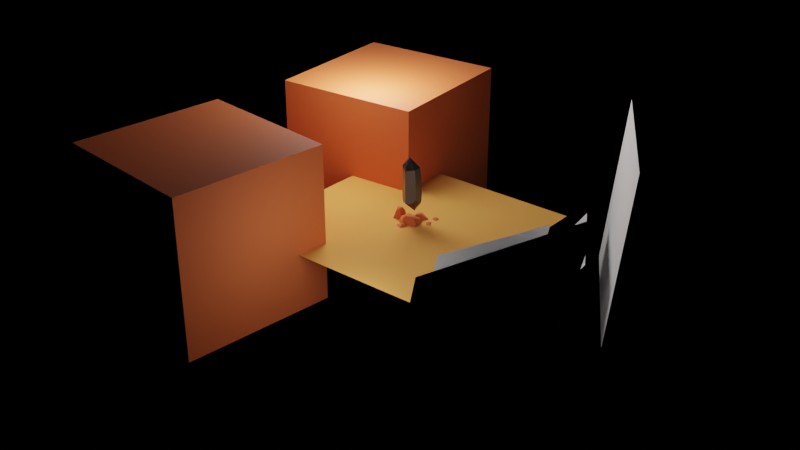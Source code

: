 # Source: rock_2.blend  (saved by Blender 2.91.10; exported with 4.5.12 LTS)
import bpy
from mathutils import Matrix  # noqa: F401  (used for matrix-valued properties, if any)

bpy.ops.wm.read_factory_settings(use_empty=True)
scene = bpy.context.scene
scene.name = 'Scene'

# ---- collections
col_collection = bpy.data.collections.new('Collection'); scene.collection.children.link(col_collection)

# ---- materials (node trees are filled in below, after node groups)
mat_floor = bpy.data.materials.new('Floor')
mat_stone = bpy.data.materials.new('Stone')
mat_rock = bpy.data.materials.new('Rock')
mat_material = bpy.data.materials.new('Material')
mat_material.alpha_threshold = 0.0
mat_material.line_color = (0.0, 0.0, 0.0, 1.0)

# ---- node groups
ng_auto_smooth = bpy.data.node_groups.new('Auto Smooth', 'GeometryNodeTree')
_s = ng_auto_smooth.interface.new_socket(name='Geometry', in_out='OUTPUT', socket_type='NodeSocketGeometry')
_s = ng_auto_smooth.interface.new_socket(name='Geometry', in_out='INPUT', socket_type='NodeSocketGeometry')
_s = ng_auto_smooth.interface.new_socket(name='Angle', in_out='INPUT', socket_type='NodeSocketFloat')
_s.subtype = 'ANGLE'
_s.min_value = 0.0
_s.max_value = 3.142
ng_auto_smooth.is_modifier = True
_N = ng_auto_smooth.nodes; _L = ng_auto_smooth.links
n0 = _N.new('NodeGroupOutput'); n0.name = 'Group Output'; n0.location = (480, -100)
n1 = _N.new('NodeGroupInput'); n1.name = 'Group Input'; n1.location = (-420, -300)
n2 = _N.new('NodeGroupInput'); n2.name = 'Group Input.001'; n2.location = (-60, -100)
n3 = _N.new('GeometryNodeSetShadeSmooth'); n3.name = 'Set Shade Smooth'; n3.location = (120, -100)
n3.domain = 'EDGE'
n4 = _N.new('GeometryNodeSetShadeSmooth'); n4.name = 'Set Shade Smooth.001'; n4.location = (300, -100)
n5 = _N.new('GeometryNodeInputMeshEdgeAngle'); n5.name = 'Edge Angle'; n5.location = (-420, -220)
n6 = _N.new('GeometryNodeInputEdgeSmooth'); n6.name = 'Is Edge Smooth'; n6.location = (-60, -160)
n7 = _N.new('GeometryNodeInputShadeSmooth'); n7.name = 'Is Face Smooth'; n7.location = (-240, -340)
n8 = _N.new('FunctionNodeBooleanMath'); n8.name = 'Boolean Math'; n8.location = (-60, -220)
n9 = _N.new('FunctionNodeCompare'); n9.name = 'Compare'; n9.location = (-240, -180)
n9.operation = 'LESS_EQUAL'
_L.new(n5.outputs[0], n9.inputs[0])
_L.new(n4.outputs[0], n0.inputs[0])
_L.new(n1.outputs[1], n9.inputs[1])
_L.new(n9.outputs[0], n8.inputs[0])
_L.new(n7.outputs[0], n8.inputs[1])
_L.new(n2.outputs[0], n3.inputs[0])
_L.new(n6.outputs[0], n3.inputs[1])
_L.new(n3.outputs[0], n4.inputs[0])
_L.new(n8.outputs[0], n3.inputs[2])
n0.is_active_output = True

# ---- material node trees
mat_floor.use_nodes = True; mat_floor.node_tree.nodes.clear()
_N = mat_floor.node_tree.nodes; _L = mat_floor.node_tree.links
n0 = _N.new('ShaderNodeBsdfPrincipled'); n0.name = 'Principled BSDF'; n0.location = (10, 300)
n0.distribution = 'GGX'
n0.subsurface_method = 'BURLEY'
n0.inputs[0].default_value = (0.8, 0.3308, 0.06487, 1.0)
n0.inputs[2].default_value = 0.9783
n0.inputs[3].default_value = 1.45
n0.inputs[27].default_value = (0.0, 0.0, 0.0, 1.0)
n0.inputs[28].default_value = 1.0
n1 = _N.new('ShaderNodeOutputMaterial'); n1.name = 'Material Output'; n1.location = (300, 300)
_L.new(n0.outputs[0], n1.inputs[0])
n1.is_active_output = True
mat_stone.use_nodes = True; mat_stone.node_tree.nodes.clear()
_N = mat_stone.node_tree.nodes; _L = mat_stone.node_tree.links
n0 = _N.new('ShaderNodeBsdfPrincipled'); n0.name = 'Principled BSDF'; n0.location = (10, 300)
n0.distribution = 'GGX'
n0.subsurface_method = 'BURLEY'
n0.inputs[0].default_value = (0.09463, 0.09463, 0.09463, 1.0)
n0.inputs[1].default_value = 1.0
n0.inputs[2].default_value = 0.3478
n0.inputs[3].default_value = 1.45
n0.inputs[27].default_value = (0.0, 0.0, 0.0, 1.0)
n0.inputs[28].default_value = 1.0
n1 = _N.new('ShaderNodeOutputMaterial'); n1.name = 'Material Output'; n1.location = (300, 300)
_L.new(n0.outputs[0], n1.inputs[0])
n1.is_active_output = True
mat_rock.use_nodes = True; mat_rock.node_tree.nodes.clear()
_N = mat_rock.node_tree.nodes; _L = mat_rock.node_tree.links
n0 = _N.new('ShaderNodeBsdfPrincipled'); n0.name = 'Principled BSDF'; n0.location = (10, 300)
n0.distribution = 'GGX'
n0.subsurface_method = 'BURLEY'
n0.inputs[0].default_value = (0.6776, 0.1378, 0.0329, 1.0)
n0.inputs[2].default_value = 0.8116
n0.inputs[3].default_value = 1.45
n0.inputs[27].default_value = (0.0, 0.0, 0.0, 1.0)
n0.inputs[28].default_value = 1.0
n1 = _N.new('ShaderNodeOutputMaterial'); n1.name = 'Material Output'; n1.location = (300, 300)
_L.new(n0.outputs[0], n1.inputs[0])
n1.is_active_output = True
mat_material.use_nodes = True; mat_material.node_tree.nodes.clear()
_N = mat_material.node_tree.nodes; _L = mat_material.node_tree.links
n0 = _N.new('ShaderNodeOutputMaterial'); n0.name = 'Material Output'; n0.location = (300, 300)
n1 = _N.new('ShaderNodeBsdfPrincipled'); n1.name = 'Principled BSDF'; n1.location = (10, 300)
n1.distribution = 'GGX'
n1.subsurface_method = 'BURLEY'
n1.inputs[2].default_value = 0.4
n1.inputs[3].default_value = 1.45
n1.inputs[27].default_value = (0.0, 0.0, 0.0, 1.0)
n1.inputs[28].default_value = 1.0
_L.new(n1.outputs[0], n0.inputs[0])
n0.is_active_output = True

# ---- world
world_world = bpy.data.worlds.new('World'); scene.world = world_world
world_world.use_nodes = True; world_world.node_tree.nodes.clear()
_N = world_world.node_tree.nodes; _L = world_world.node_tree.links
n0 = _N.new('ShaderNodeOutputWorld'); n0.name = 'World Output'; n0.location = (300, 300)
n1 = _N.new('ShaderNodeBackground'); n1.name = 'Background'; n1.location = (10, 300)
n1.inputs[0].default_value = (0.0, 0.0, 0.0, 1.0)
_L.new(n1.outputs[0], n0.inputs[0])
n0.is_active_output = True
world_world.color = (0.05088, 0.05088, 0.05088)
world_world.use_sun_shadow = False
world_world.sun_shadow_jitter_overblur = 0.0

# ---- lights
light_point_001 = bpy.data.lights.new('Point.001', 'POINT')
light_point_001.transmission_factor = 0.0
light_point_001.energy = 2e+04
light_point_001.shadow_soft_size = 6.91
light_point_001.shadow_maximum_resolution = 0.006
light_point_001.use_absolute_resolution = True
light_point_002 = bpy.data.lights.new('Point.002', 'POINT')
light_point_002.transmission_factor = 0.0
light_point_002.energy = 1500.0
light_point_002.shadow_soft_size = 3.51
light_point_002.shadow_maximum_resolution = 0.006
light_point_002.use_absolute_resolution = True

# ---- meshes
me_plane = bpy.data.meshes.new('Plane')
me_plane.from_pydata([(-1.0, -1.0, 0.0), (1.0, -1.0, 0.0), (-1.0, 1.0, 0.0), (1.0, 1.0, 0.0)], [], [(0, 1, 3, 2)])
_uv = me_plane.uv_layers.new(name='UVMap')
_uv.uv.foreach_set('vector', [0.0, 0.0, 1.0, 0.0, 1.0, 1.0, 0.0, 1.0])
me_plane.materials.append(mat_floor)
me_plane.use_remesh_fix_poles = True
me_plane.use_remesh_preserve_attributes = False
me_plane.use_mirror_vertex_groups = False
me_plane.update()
me_cylinder_002 = bpy.data.meshes.new('Cylinder.002')
me_cylinder_002.from_pydata([(0.1595, -0.1599, 1.296), (0.6693, 0.2145, 0.2467), (-0.3695, -0.6988, 0.3822), (-0.04989, 0.3115, -3.91), (0.5473, -0.5912, -2.884), (-0.9516, 0.3074, -3.016), (-0.03914, 0.8363, -0.1919), (-0.1024, 0.7745, 0.1508), (-0.02567, 0.7592, 0.2281), (0.02259, 0.7644, 0.1718), (-0.7433, 0.0676, 0.07218), (-0.4709, 0.1333, 0.5018), (-0.6278, 0.4341, 0.0302), (-0.8369, 0.2669, -0.2211), (-0.3163, 0.7652, -3.016), (-0.006143, 0.9516, -2.152), (0.1764, 0.8701, -3.016), (-0.01502, 0.7896, -3.292), (-0.2091, -0.6706, -3.022), (-0.4778, -0.6947, -2.733), (-0.6116, -0.4503, -3.027), (-0.397, -0.4989, -3.209), (0.4014, 0.3338, -3.414), (0.3869, 0.7123, -3.021), (0.7684, 0.3441, -2.441), (0.7052, -0.05691, -2.895), (0.5688, -0.4423, 0.2231), (0.4284, -0.5242, 0.3974), (0.3361, -0.6589, 0.2682), (0.4876, -0.5963, 0.002028)], [], [(22, 17, 23), (21, 5, 3), (2, 19, 29), (7, 12, 11), (6, 15, 13), (27, 1, 0), (2, 27, 0), (13, 5, 19), (24, 23, 15), (7, 9, 6), (1, 8, 0), (10, 12, 13), (11, 2, 0), (14, 16, 17), (14, 3, 5), (18, 20, 21), (4, 21, 3), (23, 25, 22), (22, 4, 3), (29, 26, 27, 28), (29, 4, 24), (3, 17, 22), (17, 16, 23), (21, 20, 5), (18, 4, 19), (4, 29, 19), (29, 28, 2), (0, 8, 11), (8, 7, 11), (14, 5, 15), (5, 13, 15), (13, 12, 6), (12, 7, 6), (27, 26, 1), (2, 28, 27), (5, 20, 19), (19, 2, 13), (2, 10, 13), (23, 16, 15), (15, 6, 24), (6, 9, 1), (24, 6, 1), (7, 8, 9), (1, 9, 8), (10, 11, 12), (11, 10, 2), (14, 15, 16), (14, 17, 3), (18, 19, 20), (4, 18, 21), (23, 24, 25), (22, 25, 4), (4, 25, 24), (24, 1, 29), (1, 26, 29)])
me_cylinder_002.polygons.foreach_set('use_smooth', [True] * 55)
_k = set([(0, 1), (0, 2), (0, 8), (0, 11), (0, 27), (1, 9), (1, 24), (1, 26), (2, 10), (2, 19), (2, 28), (3, 4), (3, 5), (3, 17), (3, 21), (3, 22), (4, 18), (4, 25), (4, 29), (5, 13), (5, 14), (5, 20), (6, 7), (6, 9), (6, 15), (7, 8), (7, 12), (8, 9), (10, 11), (10, 13), (11, 12), (12, 13), (14, 15), (14, 17), (15, 16), (16, 17), (16, 23), (18, 19), (18, 21), (19, 20), (20, 21), (22, 23), (22, 25), (23, 24), (24, 25), (26, 27), (26, 29), (27, 28), (28, 29)])
me_cylinder_002.attributes.new('sharp_edge', 'BOOLEAN', 'EDGE').data.foreach_set('value', [ (min(e.vertices), max(e.vertices)) in _k for e in me_cylinder_002.edges])
_uv = me_cylinder_002.uv_layers.new(name='UVMap')
_uv.uv.foreach_set('vector', [0.8455, 0.5616, 0.9693, 0.5784, 0.8183, 0.6116, 0.3796, 0.5901, 0.2, 0.6132, 0.3, 0.5, 0.4, 0.7977, 0.4, 0.6288, 0.6, 0.7856, 0.0163, 0.7977, 0.1461, 0.7977, 0.1593, 0.8802, 2.98e-08, 0.7767, 2.98e-08, 0.6632, 0.2073, 0.7851, 0.6163, 0.8308, 0.8, 0.7977, 0.7, 1.0, 0.4, 0.7977, 0.5837, 0.8308, 0.5, 1.0, 0.2073, 0.7851, 0.2, 0.6132, 0.4, 0.6288, 0.8, 0.6459, 0.8183, 0.6116, 1.0, 0.6632, 0.0163, 0.7977, 0.9825, 0.7977, 1.0, 0.7767, 0.8, 0.7977, 0.9945, 0.8088, 0.9, 1.0, 0.2469, 0.7977, 0.1461, 0.7977, 0.2073, 0.7851, 0.2407, 0.8802, 0.4, 0.7977, 0.3, 1.0, 0.06698, 0.6132, 0.8265, 0.6109, 0.9693, 0.5784, 0.06698, 0.6132, 0.1, 0.5, 0.2, 0.6132, 0.4558, 0.6132, 0.3481, 0.6132, 0.3796, 0.5901, 0.6, 0.6207, 0.4204, 0.5901, 0.5, 0.5, 0.8183, 0.6116, 0.7107, 0.6208, 0.7545, 0.5616, 0.7545, 0.5616, 0.6, 0.6207, 0.7, 0.5, 0.6, 0.7856, 0.6425, 0.7977, 0.5837, 0.8308, 0.5534, 0.7977, 0.6, 0.7856, 0.6, 0.6207, 0.8, 0.6459, 0.9, 0.5, 0.9693, 0.5784, 0.8455, 0.5616, 0.9693, 0.5784, 0.8265, 0.6109, 0.8183, 0.6116, 0.3796, 0.5901, 0.3481, 0.6132, 0.2, 0.6132, 0.4558, 0.6132, 0.6, 0.6207, 0.4, 0.6288, 0.6, 0.6207, 0.6, 0.7856, 0.4, 0.6288, 0.6, 0.7856, 0.5534, 0.7977, 0.4, 0.7977, 0.1, 1.0, 0.005488, 0.8088, 0.1593, 0.8802, 0.005488, 0.8088, 0.0163, 0.7977, 0.1593, 0.8802, 0.06698, 0.6132, 0.2, 0.6132, 2.98e-08, 0.6632, 0.2, 0.6132, 0.2073, 0.7851, 2.98e-08, 0.6632, 0.2073, 0.7851, 0.1461, 0.7977, 2.98e-08, 0.7767, 0.1461, 0.7977, 0.0163, 0.7977, 2.98e-08, 0.7767, 0.6163, 0.8308, 0.6425, 0.7977, 0.8, 0.7977, 0.4, 0.7977, 0.5534, 0.7977, 0.5837, 0.8308, 0.2, 0.6132, 0.3481, 0.6132, 0.4, 0.6288, 0.4, 0.6288, 0.4, 0.7977, 0.2073, 0.7851, 0.4, 0.7977, 0.2469, 0.7977, 0.2073, 0.7851, 0.8183, 0.6116, 0.8265, 0.6109, 1.0, 0.6632, 1.0, 0.6632, 1.0, 0.7767, 0.8, 0.6459, 1.0, 0.7767, 0.9825, 0.7977, 0.8, 0.7977, 0.8, 0.6459, 1.0, 0.7767, 0.8, 0.7977, 0.0163, 0.7977, 0.005488, 0.8088, 0.9825, 0.7977, 0.8, 0.7977, 0.9825, 0.7977, 0.9945, 0.8088, 0.2469, 0.7977, 0.2407, 0.8802, 0.1461, 0.7977, 0.2407, 0.8802, 0.2469, 0.7977, 0.4, 0.7977, 0.06698, 0.6132, 2.98e-08, 0.6632, 0.8265, 0.6109, 0.06698, 0.6132, 0.0307, 0.5784, 0.1, 0.5, 0.4558, 0.6132, 0.4, 0.6288, 0.3481, 0.6132, 0.6, 0.6207, 0.4558, 0.6132, 0.4204, 0.5901, 0.8183, 0.6116, 0.8, 0.6459, 0.7107, 0.6208, 0.7545, 0.5616, 0.7107, 0.6208, 0.6, 0.6207, 0.6, 0.6207, 0.7107, 0.6208, 0.8, 0.6459, 0.8, 0.6459, 0.8, 0.7977, 0.6, 0.7856, 0.8, 0.7977, 0.6425, 0.7977, 0.6, 0.7856])
me_cylinder_002.materials.append(mat_stone)
me_cylinder_002.use_remesh_fix_poles = True
me_cylinder_002.use_remesh_preserve_attributes = False
me_cylinder_002.use_mirror_vertex_groups = False
me_cylinder_002.update()
me_icosphere = bpy.data.meshes.new('Icosphere')
me_icosphere.from_pydata([(0.0, 0.0, -0.6545), (0.7236, -0.5257, -0.0389), (-0.2764, -0.8506, -0.0389), (-0.8944, 0.0, -0.5624), (-0.2764, 0.8506, -0.5624), (0.7236, 0.5257, -0.5624), (-0.793, -0.2976, -0.06096), (0.619, 0.6463, -0.3539), (0.7798, 0.005899, -0.09074), (0.2966, 0.4257, 0.3497), (0.3806, 0.4844, 0.2899), (0.3604, 0.5832, 0.2361), (0.1851, 0.5841, 0.2862), (0.2109, 0.4984, 0.3305), (-0.4052, 0.7645, -0.2791), (-0.634, 0.5471, -0.1735), (-0.6025, 0.494, -0.03787), (-0.2839, 0.6642, 0.05489), (-0.297, 0.7378, -0.09458), (0.1136, -0.3371, 0.2846), (0.4601, -0.2809, 0.2191), (0.505, -0.07033, 0.2456), (0.2816, 0.201, 0.3407), (0.009633, -0.1693, 0.336)], [], [(0, 1, 2), (1, 0, 5), (0, 2, 3), (0, 3, 4), (0, 4, 5), (1, 5, 8), (1, 8, 21, 20), (3, 2, 6), (3, 6, 16, 15), (5, 4, 7), (22, 21, 8, 10, 9), (6, 23, 22, 9, 13), (17, 16, 6, 13, 12), (7, 18, 17, 12, 11), (5, 7, 8), (8, 7, 11, 10), (4, 3, 15, 14), (9, 10, 11, 12, 13), (2, 1, 20, 19), (14, 15, 16, 17, 18), (4, 14, 18, 7), (19, 20, 21, 22, 23), (2, 19, 23, 6)])
me_icosphere.polygons.foreach_set('use_smooth', [True] * 23)
_k = set([(0, 1), (0, 2), (0, 3), (0, 4), (0, 5), (1, 2), (1, 5), (1, 8), (1, 20), (2, 3), (2, 6), (2, 19), (3, 4), (3, 6), (3, 15), (4, 5), (4, 7), (4, 14), (5, 7), (5, 8), (6, 16), (6, 23), (7, 8), (7, 11), (8, 10), (9, 10), (9, 13), (9, 22), (10, 11), (11, 12), (12, 13), (12, 17), (14, 15), (14, 18), (15, 16), (16, 17), (17, 18), (19, 20), (19, 23), (20, 21), (21, 22), (22, 23)])
me_icosphere.attributes.new('sharp_edge', 'BOOLEAN', 'EDGE').data.foreach_set('value', [ (min(e.vertices), max(e.vertices)) in _k for e in me_icosphere.edges])
_uv = me_icosphere.uv_layers.new(name='UVMap')
_uv.uv.foreach_set('vector', [0.8182, 0.0, 0.7273, 0.1575, 0.9091, 0.1575, 0.7273, 0.1575, 0.6364, 0.0, 0.5455, 0.1575, 0.09091, 0.0, 0.0, 0.1575, 0.1818, 0.1575, 0.2727, 0.0, 0.1818, 0.1575, 0.3636, 0.1575, 0.4545, 0.0, 0.3636, 0.1575, 0.5455, 0.1575, 0.7273, 0.1575, 0.5455, 0.1575, 0.6353, 0.2092, 0.7273, 0.1575, 0.6353, 0.2092, 0.7224, 0.3042, 0.763, 0.286, 0.1818, 0.1575, 0.0, 0.1575, 0.1306, 0.2462, 0.1818, 0.1575, 0.1306, 0.2462, 0.2783, 0.2285, 0.2874, 0.2054, 0.5455, 0.1575, 0.3636, 0.1575, 0.5207, 0.2004, 0.7138, 0.37, 0.7224, 0.3042, 0.6353, 0.2092, 0.6286, 0.3398, 0.6582, 0.3659, 1.025, 0.2792, 0.8497, 0.3503, 0.8233, 0.4529, 0.8499, 0.5108, 0.8792, 0.5191, 0.3035, 0.301, 0.2783, 0.2285, 0.1306, 0.2462, 0.235, 0.4801, 0.2567, 0.4639, 0.5207, 0.2004, 0.3682, 0.218, 0.3616, 0.2729, 0.4361, 0.3773, 0.4655, 0.3682, 0.5455, 0.1575, 0.5207, 0.2004, 0.6353, 0.2092, 0.6353, 0.2092, 0.5207, 0.2004, 0.5475, 0.317, 0.5657, 0.3207, 0.3636, 0.1575, 0.1818, 0.1575, 0.2874, 0.2054, 0.3424, 0.1943, 0.8499, 0.5108, 0.6286, 0.3398, 0.5475, 0.317, 0.4361, 0.3773, 0.235, 0.4801, 0.9091, 0.1575, 0.7273, 0.1575, 0.763, 0.286, 0.8245, 0.3097, 0.3424, 0.1943, 0.2874, 0.2054, 0.2783, 0.2285, 0.3035, 0.301, 0.3682, 0.218, 0.3636, 0.1575, 0.3424, 0.1943, 0.3682, 0.218, 0.5207, 0.2004, 0.8245, 0.3097, 0.763, 0.286, 0.7224, 0.3042, 0.7138, 0.37, 0.8497, 0.3503, 0.9091, 0.1575, 0.8245, 0.3097, 0.8497, 0.3503, 1.025, 0.2792])
me_icosphere.materials.append(mat_rock)
me_icosphere.use_remesh_fix_poles = True
me_icosphere.use_remesh_preserve_attributes = False
me_icosphere.use_mirror_vertex_groups = False
me_icosphere.update()
me_cube_001 = bpy.data.meshes.new('Cube.001')
me_cube_001.from_pydata([(-0.3174, -1.193, -0.8183), (-1.0, 1.0, -1.0), (0.9916, -0.9932, -1.001), (1.013, 1.002, -0.9965), (-1.0, 1.0, -0.2218), (0.8746, -0.5658, 0.649), (0.6644, -0.388, 0.905), (0.3575, -0.6912, 0.9013), (0.5424, -0.8717, 0.6252), (0.8555, -0.8796, 0.4805), (0.2959, 0.9985, 0.5356), (0.3081, 0.9355, 0.6042), (0.3977, 0.9066, 0.6053), (0.4143, 0.9976, 0.4941), (-0.5385, -0.3654, 0.9488), (-0.6599, 0.09197, 0.9038), (-0.9869, 0.1243, 0.6447), (-1.003, -0.3726, 0.5596)], [], [(13, 12, 6, 5, 3), (1, 3, 2, 0), (11, 10, 4, 16, 15), (1, 4, 10, 13, 3), (7, 6, 12, 11, 15, 14), (2, 9, 8, 0), (5, 6, 7, 8, 9), (3, 5, 9, 2), (10, 11, 12, 13), (0, 8, 7, 14, 17), (14, 15, 16, 17), (0, 17, 16, 4, 1)])
me_cube_001.polygons.foreach_set('use_smooth', [True] * 12)
_k = set([(0, 1), (0, 2), (0, 8), (0, 17), (1, 3), (1, 4), (2, 3), (2, 9), (3, 5), (3, 13), (4, 10), (4, 16), (5, 6), (5, 9), (6, 7), (6, 12), (7, 8), (7, 14), (8, 9), (10, 11), (10, 13), (11, 12), (11, 15), (12, 13), (14, 15), (14, 17), (15, 16), (16, 17)])
me_cube_001.attributes.new('sharp_edge', 'BOOLEAN', 'EDGE').data.foreach_set('value', [ (min(e.vertices), max(e.vertices)) in _k for e in me_cube_001.edges])
_uv = me_cube_001.uv_layers.new(name='UVMap')
_uv.uv.foreach_set('vector', [0.5619, 0.4273, 0.5765, 0.4392, 0.625, 0.6691, 0.5808, 0.7058, 0.375, 0.5, 0.125, 0.5, 0.375, 0.5, 0.375, 0.75, 0.125, 0.75, 0.6912, 0.4905, 0.6814, 0.4959, 0.4723, 0.25, 0.5828, 0.1395, 0.6426, 0.202, 0.375, 0.25, 0.4723, 0.25, 0.567, 0.4125, 0.5619, 0.4273, 0.375, 0.5, 0.6832, 0.7273, 0.6477, 0.6917, 0.6916, 0.5236, 0.704, 0.5189, 0.8294, 0.6171, 0.8118, 0.6773, 0.375, 0.75, 0.5625, 0.75, 0.5808, 0.7942, 0.375, 1.0, 0.5808, 0.7058, 0.625, 0.6691, 0.6832, 0.7273, 0.5808, 0.6174, 0.5625, 0.75, 0.375, 0.5, 0.5808, 0.7058, 0.5625, 0.75, 0.375, 0.75, 0.567, 0.4125, 0.6912, 0.4905, 0.6916, 0.5236, 0.5619, 0.4273, 0.375, 0.0, 0.5808, 0.6174, 0.6832, 0.7273, 0.8118, 0.6773, 0.7644, 0.5083, 0.8118, 0.6773, 0.8294, 0.6171, 0.5828, 0.1395, 0.5697, 0.07576, 0.375, 0.0, 0.5697, 0.07576, 0.5828, 0.1395, 0.4723, 0.25, 0.375, 0.25])
me_cube_001.materials.append(mat_rock)
me_cube_001.use_remesh_fix_poles = True
me_cube_001.use_remesh_preserve_attributes = False
me_cube_001.use_mirror_vertex_groups = False
me_cube_001.update()
me_cone_001 = bpy.data.meshes.new('Cone.001')
me_cone_001.from_pydata([(-0.4798, -1.219, -1.748), (0.2823, -0.714, -3.269), (0.1465, -1.15, -0.8554), (0.5581, -0.4066, -1.315), (0.7392, -0.6741, -1.829), (-0.07248, -0.6294, 0.07122), (-0.2434, -0.7371, -0.08227), (0.05504, -0.8888, -0.1661), (0.1195, -0.6807, 0.06064), (-0.5832, -0.1131, -1.12), (-0.6938, -0.9583, -1.385), (-0.6269, -0.6919, -0.53), (0.1954, -0.1648, -1.215), (-0.221, -0.06591, -1.617), (-0.2376, -0.1305, -0.7625)], [], [(2, 7, 6, 11, 10, 0), (0, 10, 9, 13, 1), (2, 0, 1, 4), (4, 3, 8, 7, 2), (5, 6, 7, 8), (9, 11, 6, 5, 14), (9, 10, 11), (1, 13, 12, 3, 4), (12, 13, 9, 14), (3, 12, 14, 5, 8)])
me_cone_001.polygons.foreach_set('use_smooth', [True] * 10)
_k = set([(0, 1), (0, 2), (0, 10), (1, 4), (1, 13), (2, 4), (2, 7), (3, 4), (3, 8), (3, 12), (5, 6), (5, 8), (5, 14), (6, 7), (6, 11), (7, 8), (9, 10), (9, 11), (9, 13), (9, 14), (10, 11), (12, 13), (12, 14)])
me_cone_001.attributes.new('sharp_edge', 'BOOLEAN', 'EDGE').data.foreach_set('value', [ (min(e.vertices), max(e.vertices)) in _k for e in me_cone_001.edges])
_uv = me_cone_001.uv_layers.new(name='UVMap')
_uv.uv.foreach_set('vector', [0.375, 0.25, 0.5178, 0.25, 0.5931, 0.3237, 0.608, 0.4437, 0.4914, 0.5372, 0.375, 0.5, 0.375, 0.0, 0.4765, 0.02486, 0.6192, 0.2145, 0.572, 0.25, 0.375, 0.25, 0.375, 0.75, 0.625, 0.75, 0.625, 1.0, 0.375, 1.0, 0.625, 0.5, 0.875, 0.318, 0.8421, 0.6638, 0.7678, 0.75, 0.625, 0.75, 0.7943, 0.6553, 0.5931, 0.3237, 0.5178, 0.25, 0.8421, 0.6638, 0.625, 0.3096, 0.608, 0.4437, 0.5931, 0.3237, 0.5917, 0.25, 0.6149, 0.25, 0.625, 0.3096, 0.4765, 0.02486, 0.608, 0.4437, 0.375, 0.5, 0.572, 0.5, 0.6203, 0.5938, 0.6171, 0.6587, 0.375, 0.75, 0.7727, 0.2902, 0.572, 0.5, 0.6192, 0.2145, 0.6149, 0.25, 0.875, 0.318, 0.7727, 0.2902, 0.6762, 0.3725, 0.7943, 0.6553, 0.8421, 0.6638])
me_cone_001.materials.append(mat_rock)
me_cone_001.use_remesh_fix_poles = True
me_cone_001.use_remesh_preserve_attributes = False
me_cone_001.use_mirror_vertex_groups = False
me_cone_001.update()
me_cube_003 = bpy.data.meshes.new('Cube.003')
me_cube_003.from_pydata([(-0.06924, 0.6625, -0.1667), (-0.7041, 0.7997, -0.4055), (0.2953, 1.056, -0.1987), (0.007179, 1.396, -0.4002), (-0.3495, 1.56, 0.2143), (-0.7304, 0.4273, 0.4819), (-0.6626, 0.6735, 0.6899), (-0.9509, 0.6927, 0.5759), (-0.3982, 0.9206, 0.6195), (0.11, 1.13, 0.1565), (-0.1534, 1.501, 0.3221), (-0.9286, 0.9386, 0.4212), (-0.67, 1.328, 0.2545), (-0.8239, 1.02, 0.006447), (-0.7493, 0.4306, 0.4759), (-0.9245, 0.5837, 0.5088), (-0.8578, 0.521, 0.2722)], [], [(4, 12, 11, 7, 6, 8, 10), (2, 9, 8, 6, 5, 0), (1, 13, 12, 4, 3), (1, 3, 2, 0), (11, 13, 1, 16, 15, 7), (5, 6, 7, 15, 14), (8, 9, 10), (3, 4, 10, 9, 2), (11, 12, 13), (14, 15, 16), (1, 0, 5, 14, 16)])
me_cube_003.polygons.foreach_set('use_smooth', [True] * 11)
_k = set([(0, 1), (0, 2), (0, 5), (1, 3), (1, 13), (1, 16), (2, 3), (2, 9), (3, 4), (4, 10), (4, 12), (5, 6), (5, 14), (6, 7), (6, 8), (7, 11), (7, 15), (8, 9), (8, 10), (9, 10), (11, 12), (11, 13), (12, 13), (14, 15), (14, 16), (15, 16)])
me_cube_003.attributes.new('sharp_edge', 'BOOLEAN', 'EDGE').data.foreach_set('value', [ (min(e.vertices), max(e.vertices)) in _k for e in me_cube_003.edges])
_uv = me_cube_003.uv_layers.new(name='UVMap')
_uv.uv.foreach_set('vector', [0.665, 0.5265, 0.8019, 0.5, 0.875, 0.5767, 0.875, 0.6651, 0.7754, 0.75, 0.7109, 0.75, 0.6441, 0.6059, 0.375, 0.75, 0.5331, 0.75, 0.625, 0.8359, 0.625, 0.9004, 0.544, 1.0, 0.375, 0.9405, 0.375, 0.25, 0.5375, 0.25, 0.625, 0.3231, 0.665, 0.5265, 0.375, 0.5, 0.125, 0.5, 0.375, 0.5, 0.375, 0.75, 0.1845, 0.75, 0.7017, 0.4035, 0.5375, 0.25, 0.375, 0.25, 0.7132, 0.5882, 0.791, 0.6202, 0.7901, 0.5803, 0.7129, 0.831, 0.625, 0.9004, 0.875, 0.6651, 0.8368, 0.666, 0.7221, 0.8121, 0.7109, 0.75, 0.5331, 0.75, 0.6441, 0.6059, 0.375, 0.5, 0.665, 0.5265, 0.6441, 0.6059, 0.5331, 0.75, 0.375, 0.75, 0.7017, 0.4035, 0.8019, 0.5, 0.5375, 0.25, 0.7221, 0.8121, 0.8368, 0.666, 0.7132, 0.5882, 0.375, 0.25, 0.375, 0.9405, 0.7129, 0.831, 0.7221, 0.8121, 0.7132, 0.5882])
me_cube_003.materials.append(mat_rock)
me_cube_003.use_remesh_fix_poles = True
me_cube_003.use_remesh_preserve_attributes = False
me_cube_003.use_mirror_vertex_groups = False
me_cube_003.update()
me_cone_002 = bpy.data.meshes.new('Cone.002')
me_cone_002.from_pydata([(0.4763, -1.011, -0.1449), (0.54, -0.4695, -1.221), (0.349, -0.6088, 0.8933), (0.07447, -0.6724, 0.7594), (0.5061, -0.8433, 0.4496), (0.5322, -0.6928, 0.728), (-0.5082, -0.2177, -0.2257), (-0.7056, -0.8365, -0.4637), (-0.5247, -0.6641, 0.2907), (0.06054, -0.2623, -0.6638), (-0.3406, -0.2109, -0.7426), (-0.08134, -0.2821, 0.177), (0.5245, -0.5448, -1.576), (0.4834, -0.9048, -0.787), (0.3026, -0.667, -2.327), (-0.7056, -0.8365, -0.4638), (-0.3224, -0.8286, -1.657), (-0.09513, -0.9937, -0.5364), (-0.06255, -0.5493, -2.086), (0.1095, -0.6611, -2.461), (-0.2871, -0.8114, -1.744)], [], [(0, 4, 3, 8, 7, 15, 17), (13, 12, 1, 5, 4, 0), (2, 3, 4, 5), (6, 8, 3, 2, 11), (6, 7, 8), (9, 10, 6, 11), (1, 9, 11, 2, 5), (12, 13, 14), (0, 17, 16, 20, 19, 14, 13), (15, 16, 17), (16, 15, 7, 6, 10, 18, 20), (18, 19, 20), (19, 18, 10, 9, 1, 12, 14)])
_uv = me_cone_002.uv_layers.new(name='UVMap')
_uv.uv.foreach_set('vector', [0.375, 0.25, 0.5178, 0.25, 0.5931, 0.3237, 0.608, 0.4437, 0.4914, 0.5372, 0.4914, 0.5372, 0.375, 0.3494, 0.625, 0.6749, 0.7834, 0.3847, 0.875, 0.318, 0.8421, 0.6638, 0.7678, 0.75, 0.625, 0.75, 0.7943, 0.6553, 0.5931, 0.3237, 0.5178, 0.25, 0.8421, 0.6638, 0.625, 0.3096, 0.608, 0.4437, 0.5931, 0.3237, 0.5917, 0.25, 0.6149, 0.25, 0.625, 0.3096, 0.4765, 0.02486, 0.608, 0.4437, 0.7727, 0.2902, 0.572, 0.5, 0.6192, 0.2145, 0.6149, 0.25, 0.875, 0.318, 0.7727, 0.2902, 0.6762, 0.3725, 0.7943, 0.6553, 0.8421, 0.6638, 0.5284, 0.6922, 0.625, 0.6749, 0.4799, 1.0, 0.375, 0.75, 0.4744, 0.75, 0.625, 0.8794, 0.625, 0.9225, 0.5574, 1.0, 0.4799, 1.0, 0.375, 0.8251, 0.4914, 0.5372, 0.375, 0.1294, 0.4744, 0.75, 0.375, 0.1294, 0.4765, 0.02486, 0.4765, 0.02486, 0.6192, 0.2145, 0.572, 0.25, 0.4323, 0.25, 0.375, 0.1725, 0.4323, 0.25, 0.375, 0.5676, 0.625, 0.9225, 0.375, 0.5676, 0.4323, 0.5, 0.572, 0.5, 0.6203, 0.5938, 0.6171, 0.6587, 0.5284, 0.6922, 0.375, 0.6451])
me_cone_002.materials.append(mat_rock)
me_cone_002.use_remesh_fix_poles = True
me_cone_002.use_remesh_preserve_attributes = False
me_cone_002.use_mirror_vertex_groups = False
me_cone_002.update()
me_cone_003 = bpy.data.meshes.new('Cone.003')
me_cone_003.from_pydata([(0.2969, -1.006, -0.1205), (0.3411, -0.4646, -1.194), (0.2305, -0.6059, 0.9094), (0.05519, -0.6719, 0.762), (0.3226, -0.8388, 0.4746), (0.3436, -0.6881, 0.7537), (-0.3098, -0.2226, -0.2527), (-0.3258, -0.669, 0.2636), (0.04571, -0.262, -0.6618), (-0.2071, -0.2142, -0.7607), (-0.03917, -0.2831, 0.1713), (0.3277, -0.54, -1.55), (0.2996, -0.9003, -0.762), (-0.329, -0.8458, -0.5151), (-0.3368, -0.798, -1.97), (-0.0659, -0.9944, -0.5404), (-0.304, -0.184, -0.8724), (0.0983, -0.5711, -1.994), (0.2444, -0.6102, -1.981), (0.2065, -0.7152, -1.975), (-0.09713, -0.7359, -2.128)], [], [(0, 4, 3, 7, 13, 15), (12, 11, 1, 5, 4, 0), (2, 3, 4, 5), (6, 7, 3, 2, 10), (6, 13, 7), (8, 9, 6, 10), (1, 8, 10, 2, 5), (0, 15, 14, 20, 19, 12), (18, 17, 16, 9, 8, 1, 11), (13, 14, 15), (14, 13, 6, 9, 16), (11, 12, 19, 18), (17, 18, 19, 20), (16, 17, 20, 14)])
_uv = me_cone_003.uv_layers.new(name='UVMap')
_uv.uv.foreach_set('vector', [0.375, 0.25, 0.5178, 0.25, 0.5931, 0.3237, 0.608, 0.4437, 0.4914, 0.5372, 0.375, 0.3494, 0.625, 0.6749, 0.7834, 0.3847, 0.875, 0.318, 0.8421, 0.6638, 0.7678, 0.75, 0.625, 0.75, 0.7943, 0.6553, 0.5931, 0.3237, 0.5178, 0.25, 0.8421, 0.6638, 0.625, 0.3096, 0.608, 0.4437, 0.5931, 0.3237, 0.5917, 0.25, 0.6149, 0.25, 0.625, 0.3096, 0.4765, 0.02486, 0.608, 0.4437, 0.7727, 0.2902, 0.572, 0.5, 0.6192, 0.2145, 0.6149, 0.25, 0.875, 0.318, 0.7727, 0.2902, 0.6762, 0.3725, 0.7943, 0.6553, 0.8421, 0.6638, 0.375, 0.75, 0.4744, 0.75, 0.6674, 0.9549, 0.5806, 0.9758, 0.4572, 0.9621, 0.375, 0.8251, 0.4415, 0.6655, 0.4158, 0.6131, 0.5603, 0.5, 0.572, 0.5, 0.6203, 0.5938, 0.6171, 0.6587, 0.5284, 0.6922, 0.4914, 0.5372, 0.3956, 0.1859, 0.4744, 0.75, 0.3956, 0.1859, 0.4765, 0.02486, 0.6192, 0.2145, 0.572, 0.25, 0.5603, 0.25, 0.5284, 0.6922, 0.625, 0.6749, 0.5114, 0.9296, 0.5009, 0.8665, 0.4158, 0.5581, 0.4415, 0.6655, 0.5114, 0.9296, 0.5806, 0.9758, 0.5603, 0.25, 0.4158, 0.5581, 0.532, 0.8114, 0.6674, 0.9549])
me_cone_003.materials.append(mat_rock)
me_cone_003.use_remesh_fix_poles = True
me_cone_003.use_remesh_preserve_attributes = False
me_cone_003.use_mirror_vertex_groups = False
me_cone_003.update()
me_plane_001 = bpy.data.meshes.new('Plane.001')
me_plane_001.from_pydata([(-1.0, -1.0, 0.0), (1.0, -1.0, 0.0), (-1.0, 1.0, 0.0), (1.0, 1.0, 0.0)], [], [(0, 1, 3, 2)])
_uv = me_plane_001.uv_layers.new(name='UVMap')
_uv.uv.foreach_set('vector', [0.0, 0.0, 1.0, 0.0, 1.0, 1.0, 0.0, 1.0])
me_plane_001.use_remesh_fix_poles = True
me_plane_001.use_remesh_preserve_attributes = False
me_plane_001.use_mirror_vertex_groups = False
me_plane_001.update()
me_plane_002 = bpy.data.meshes.new('Plane.002')
me_plane_002.from_pydata([(-1.0, -1.0, 0.0), (1.0, -1.0, 0.0), (-1.0, 1.0, 0.0), (1.0, 1.0, 0.0)], [], [(0, 1, 3, 2)])
_uv = me_plane_002.uv_layers.new(name='UVMap')
_uv.uv.foreach_set('vector', [0.0, 0.0, 1.0, 0.0, 1.0, 1.0, 0.0, 1.0])
me_plane_002.use_remesh_fix_poles = True
me_plane_002.use_remesh_preserve_attributes = False
me_plane_002.use_mirror_vertex_groups = False
me_plane_002.update()
me_cube_004 = bpy.data.meshes.new('Cube.004')
me_cube_004.from_pydata([(-1.0, -1.0, -1.0), (-1.0, -1.0, 1.0), (-1.0, 1.0, -1.0), (-1.0, 1.0, 1.0), (1.0, -1.0, -1.0), (1.0, -1.0, 1.0), (1.0, 1.0, -1.0), (1.0, 1.0, 1.0)], [], [(0, 1, 3, 2), (2, 3, 7, 6), (6, 7, 5, 4), (4, 5, 1, 0), (2, 6, 4, 0), (7, 3, 1, 5)])
_uv = me_cube_004.uv_layers.new(name='UVMap')
_uv.uv.foreach_set('vector', [0.375, 0.0, 0.625, 0.0, 0.625, 0.25, 0.375, 0.25, 0.375, 0.25, 0.625, 0.25, 0.625, 0.5, 0.375, 0.5, 0.375, 0.5, 0.625, 0.5, 0.625, 0.75, 0.375, 0.75, 0.375, 0.75, 0.625, 0.75, 0.625, 1.0, 0.375, 1.0, 0.125, 0.5, 0.375, 0.5, 0.375, 0.75, 0.125, 0.75, 0.625, 0.5, 0.875, 0.5, 0.875, 0.75, 0.625, 0.75])
me_cube_004.materials.append(mat_rock)
me_cube_004.use_remesh_fix_poles = True
me_cube_004.use_remesh_preserve_attributes = False
me_cube_004.use_mirror_vertex_groups = False
me_cube_004.update()
me_cube_005 = bpy.data.meshes.new('Cube.005')
me_cube_005.from_pydata([(-1.0, -1.0, -1.0), (-1.0, -1.0, 1.0), (-1.0, 1.0, -1.0), (-1.0, 1.0, 1.0), (1.0, -1.0, -1.0), (1.0, -1.0, 1.0), (1.0, 1.0, -1.0), (1.0, 1.0, 1.0)], [], [(0, 1, 3, 2), (2, 3, 7, 6), (6, 7, 5, 4), (4, 5, 1, 0), (2, 6, 4, 0), (7, 3, 1, 5)])
_uv = me_cube_005.uv_layers.new(name='UVMap')
_uv.uv.foreach_set('vector', [0.375, 0.0, 0.625, 0.0, 0.625, 0.25, 0.375, 0.25, 0.375, 0.25, 0.625, 0.25, 0.625, 0.5, 0.375, 0.5, 0.375, 0.5, 0.625, 0.5, 0.625, 0.75, 0.375, 0.75, 0.375, 0.75, 0.625, 0.75, 0.625, 1.0, 0.375, 1.0, 0.125, 0.5, 0.375, 0.5, 0.375, 0.75, 0.125, 0.75, 0.625, 0.5, 0.875, 0.5, 0.875, 0.75, 0.625, 0.75])
me_cube_005.materials.append(mat_rock)
me_cube_005.use_remesh_fix_poles = True
me_cube_005.use_remesh_preserve_attributes = False
me_cube_005.use_mirror_vertex_groups = False
me_cube_005.update()
me_plane_003 = bpy.data.meshes.new('Plane.003')
me_plane_003.from_pydata([(-1.0, -1.0, 0.0), (1.0, -1.0, 0.0), (-1.0, 1.0, 0.0), (1.0, 1.0, 0.0)], [], [(0, 1, 3, 2)])
_uv = me_plane_003.uv_layers.new(name='UVMap')
_uv.uv.foreach_set('vector', [0.0, 0.0, 1.0, 0.0, 1.0, 1.0, 0.0, 1.0])
me_plane_003.materials.append(mat_material)
me_plane_003.use_remesh_fix_poles = True
me_plane_003.use_remesh_preserve_attributes = False
me_plane_003.use_mirror_vertex_groups = False
me_plane_003.update()
me_plane_004 = bpy.data.meshes.new('Plane.004')
me_plane_004.from_pydata([(-1.0, -1.0, 0.0), (1.0, -1.0, 0.0), (-1.0, 1.0, 0.0), (1.0, 1.0, 0.0)], [], [(0, 1, 3, 2)])
_uv = me_plane_004.uv_layers.new(name='UVMap')
_uv.uv.foreach_set('vector', [0.0, 0.0, 1.0, 0.0, 1.0, 1.0, 0.0, 1.0])
me_plane_004.materials.append(mat_material)
me_plane_004.use_remesh_fix_poles = True
me_plane_004.use_remesh_preserve_attributes = False
me_plane_004.use_mirror_vertex_groups = False
me_plane_004.update()

# ---- objects
ob_floor = bpy.data.objects.new('Floor', me_plane)
ob_crystal = bpy.data.objects.new('Crystal', me_cylinder_002)
ob_rock_05 = bpy.data.objects.new('Rock_05', me_icosphere)
ob_rock_07 = bpy.data.objects.new('Rock_07', me_cube_001)
ob_rock_01 = bpy.data.objects.new('Rock_01', me_cone_001)
ob_rock_06 = bpy.data.objects.new('Rock_06', me_cube_003)
ob_rock_02 = bpy.data.objects.new('Rock_02', me_cone_002)
ob_rock_03 = bpy.data.objects.new('Rock_03', me_cone_003)
ob_reflector_02 = bpy.data.objects.new('Reflector_02', me_plane_001)
ob_reflector_01 = bpy.data.objects.new('Reflector_01', me_plane_002)
ob_point = bpy.data.objects.new('Point', light_point_001)
ob_point_001 = bpy.data.objects.new('Point.001', light_point_002)
ob_canyon_02 = bpy.data.objects.new('Canyon_02', me_cube_004)
ob_canyon_01 = bpy.data.objects.new('Canyon_01', me_cube_005)
ob_plane = bpy.data.objects.new('Plane', me_plane_003)
ob_plane_001 = bpy.data.objects.new('Plane.001', me_plane_004)

# ---- transforms, parenting, visibility, modifiers, constraints
ob_floor.location = (0.0, 0.0, 0.0)
ob_floor.scale = (10.17, 10.17, 10.17)
ob_floor.lineart.crease_threshold = 0.0
ob_crystal.location = (0.241, 0.5043, 4.945)
ob_crystal.rotation_euler = (0.0, -0.0, -0.7357)
ob_crystal.lineart.crease_threshold = 0.0
_m = ob_crystal.modifiers.new('Auto Smooth', 'NODES')
_m.node_group = ng_auto_smooth
_gi = [s.identifier for s in ng_auto_smooth.interface.items_tree if s.item_type == 'SOCKET' and s.in_out == 'INPUT']
_m[_gi[1]] = 0.5236  # Angle
ob_rock_05.location = (0.002359, 0.5958, 0.2086)
ob_rock_05.rotation_euler = (0.2812, 0.1592, -2.432)
ob_rock_05.scale = (1.314, 1.314, 1.314)
ob_rock_05.lineart.crease_threshold = 0.0
_m = ob_rock_05.modifiers.new('Auto Smooth', 'NODES')
_m.node_group = ng_auto_smooth
_gi = [s.identifier for s in ng_auto_smooth.interface.items_tree if s.item_type == 'SOCKET' and s.in_out == 'INPUT']
_m[_gi[1]] = 0.5236  # Angle
ob_rock_07.location = (0.4878, 1.609, -0.02838)
ob_rock_07.rotation_euler = (-0.4351, -0.321, -0.9189)
ob_rock_07.scale = (0.6453, 0.6453, 0.4578)
ob_rock_07.lineart.crease_threshold = 0.0
_m = ob_rock_07.modifiers.new('Auto Smooth', 'NODES')
_m.node_group = ng_auto_smooth
_gi = [s.identifier for s in ng_auto_smooth.interface.items_tree if s.item_type == 'SOCKET' and s.in_out == 'INPUT']
_m[_gi[1]] = 0.5236  # Angle
ob_rock_01.location = (-0.457, -0.6134, 0.3483)
ob_rock_01.rotation_euler = (0.06663, -0.05613, 1.603)
ob_rock_01.scale = (0.6901, 0.9982, 0.3875)
ob_rock_01.lineart.crease_threshold = 0.0
_m = ob_rock_01.modifiers.new('Auto Smooth', 'NODES')
_m.node_group = ng_auto_smooth
_gi = [s.identifier for s in ng_auto_smooth.interface.items_tree if s.item_type == 'SOCKET' and s.in_out == 'INPUT']
_m[_gi[1]] = 0.5236  # Angle
ob_rock_06.location = (-0.004834, -0.1563, 0.2185)
ob_rock_06.rotation_euler = (-0.5215, 0.5441, 0.358)
ob_rock_06.scale = (1.314, 1.314, 1.314)
ob_rock_06.lineart.crease_threshold = 0.0
_m = ob_rock_06.modifiers.new('Auto Smooth', 'NODES')
_m.node_group = ng_auto_smooth
_gi = [s.identifier for s in ng_auto_smooth.interface.items_tree if s.item_type == 'SOCKET' and s.in_out == 'INPUT']
_m[_gi[1]] = 0.5236  # Angle
ob_rock_02.location = (1.088, 0.9778, -0.3578)
ob_rock_02.rotation_euler = (0.1199, 4.148, 1.51)
ob_rock_02.scale = (0.684, 0.9964, 0.2372)
ob_rock_02.lineart.crease_threshold = 0.0
_m = ob_rock_02.modifiers.new('Auto Smooth', 'NODES')
_m.node_group = ng_auto_smooth
_gi = [s.identifier for s in ng_auto_smooth.interface.items_tree if s.item_type == 'SOCKET' and s.in_out == 'INPUT']
_m[_gi[1]] = 0.5236  # Angle
ob_rock_03.location = (2.237, 1.961, -0.3578)
ob_rock_03.rotation_euler = (0.06684, 3.092, -1.971)
ob_rock_03.scale = (0.684, 0.9964, 0.2372)
ob_rock_03.lineart.crease_threshold = 0.0
_m = ob_rock_03.modifiers.new('Auto Smooth', 'NODES')
_m.node_group = ng_auto_smooth
_gi = [s.identifier for s in ng_auto_smooth.interface.items_tree if s.item_type == 'SOCKET' and s.in_out == 'INPUT']
_m[_gi[1]] = 0.5236  # Angle
ob_reflector_02.location = (15.42, -8.991, -2.384e-07)
ob_reflector_02.rotation_euler = (-4.996e-08, -1.288, -0.2993)
ob_reflector_02.scale = (8.046, 8.046, 8.046)
ob_reflector_02.lineart.crease_threshold = 0.0
ob_reflector_01.location = (14.97, 10.41, 1.137)
ob_reflector_01.rotation_euler = (4.334e-07, -1.472, 0.5476)
ob_reflector_01.scale = (8.046, 8.046, 8.046)
ob_reflector_01.lineart.crease_threshold = 0.0
ob_point.location = (-9.669, 6.395, 12.23)
ob_point.lineart.crease_threshold = 0.0
ob_point_001.location = (5.291, -13.48, 3.698)
ob_point_001.lineart.crease_threshold = 0.0
ob_canyon_02.location = (-11.48, 11.5, 0.8)
ob_canyon_02.rotation_euler = (0.0, -0.0, 0.08423)
ob_canyon_02.scale = (7.189, 7.189, 7.189)
ob_canyon_02.lineart.crease_threshold = 0.0
ob_canyon_01.location = (-10.64, -13.59, 1.862)
ob_canyon_01.rotation_euler = (0.0, -0.0, -0.1089)
ob_canyon_01.scale = (7.189, 7.189, 7.189)
ob_canyon_01.lineart.crease_threshold = 0.0
ob_plane.location = (13.78, -7.435, 1.879)
ob_plane.rotation_euler = (0.0, -1.311, -0.3715)
ob_plane.scale = (-4.875, -4.875, -4.875)
ob_plane.lineart.crease_threshold = 0.0
ob_plane_001.location = (10.4, 7.433, -4.601)
ob_plane_001.rotation_euler = (-1.206e-08, -0.915, 0.5297)
ob_plane_001.scale = (-4.875, -4.875, -4.875)
ob_plane_001.lineart.crease_threshold = 0.0

# ---- collection membership
col_collection.objects.link(ob_floor)
col_collection.objects.link(ob_crystal)
col_collection.objects.link(ob_rock_05)
col_collection.objects.link(ob_rock_07)
col_collection.objects.link(ob_rock_01)
col_collection.objects.link(ob_rock_06)
col_collection.objects.link(ob_rock_02)
col_collection.objects.link(ob_rock_03)
col_collection.objects.link(ob_reflector_02)
col_collection.objects.link(ob_reflector_01)
col_collection.objects.link(ob_point)
col_collection.objects.link(ob_point_001)
col_collection.objects.link(ob_canyon_02)
col_collection.objects.link(ob_canyon_01)
col_collection.objects.link(ob_plane)
col_collection.objects.link(ob_plane_001)

# ---- scene / render settings (as saved in the file)
scene.frame_start = 1; scene.frame_end = 250; scene.frame_set(0)
scene.render.engine = 'CYCLES'
scene.cycles.use_denoising = False
scene.cycles.samples = 128
scene.cycles.sampling_pattern = 'TABULATED_SOBOL'
scene.cycles.use_adaptive_sampling = False
scene.cycles.use_light_tree = False
scene.view_settings.view_transform = 'Filmic'
bpy.context.view_layer.update()

# ---- added for rendering (the .blend has no active camera): camera
cam_auto = bpy.data.cameras.new('AutoCamera')
cam_auto.lens = 50.0
cam_auto.sensor_width = 36.0
cam_auto.clip_end = 1000.0
ob_auto_camera = bpy.data.objects.new('AutoCamera', cam_auto)
scene.collection.objects.link(ob_auto_camera)
ob_auto_camera.location = (55.1452, -66.8853, 44.1801)
ob_auto_camera.rotation_euler = (1.09748, -7.21219e-08, 0.694738)
scene.camera = ob_auto_camera
bpy.context.view_layer.update()

